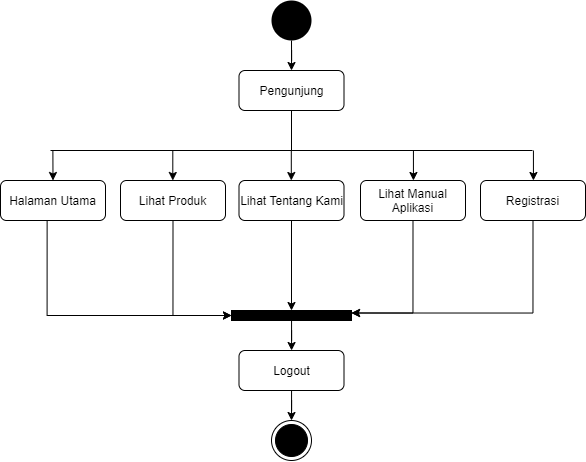

The diagram above was exported from draw.io. Its source (the exported page's mxGraphModel, read from the mxfile embedded in the PNG):
<mxGraphModel dx="904" dy="567" grid="1" gridSize="10" guides="1" tooltips="1" connect="1" arrows="1" fold="1" page="1" pageScale="1" pageWidth="827" pageHeight="1169" math="0" shadow="0">
  <root>
    <mxCell id="OXjKaU-0hJydsWj1zAb--0" />
    <mxCell id="OXjKaU-0hJydsWj1zAb--1" parent="OXjKaU-0hJydsWj1zAb--0" />
    <mxCell id="ydPA2KwkFVCWDy2J1yg4-0" style="edgeStyle=orthogonalEdgeStyle;rounded=0;orthogonalLoop=1;jettySize=auto;html=1;entryX=0.5;entryY=0;entryDx=0;entryDy=0;" edge="1" parent="OXjKaU-0hJydsWj1zAb--1" source="ydPA2KwkFVCWDy2J1yg4-1" target="ydPA2KwkFVCWDy2J1yg4-2">
      <mxGeometry relative="1" as="geometry">
        <mxPoint x="300" y="389.9999999999999" as="targetPoint" />
      </mxGeometry>
    </mxCell>
    <mxCell id="ydPA2KwkFVCWDy2J1yg4-1" value="" style="ellipse;fillColor=#000000;strokeColor=none;" vertex="1" parent="OXjKaU-0hJydsWj1zAb--1">
      <mxGeometry x="271" y="320" width="40" height="40" as="geometry" />
    </mxCell>
    <mxCell id="ydPA2KwkFVCWDy2J1yg4-2" value="Pengunjung" style="rounded=1;whiteSpace=wrap;html=1;" vertex="1" parent="OXjKaU-0hJydsWj1zAb--1">
      <mxGeometry x="238.5" y="390" width="105" height="40" as="geometry" />
    </mxCell>
    <mxCell id="ydPA2KwkFVCWDy2J1yg4-3" style="edgeStyle=orthogonalEdgeStyle;rounded=0;orthogonalLoop=1;jettySize=auto;html=1;entryX=0;entryY=0.5;entryDx=0;entryDy=0;exitX=0.444;exitY=0.975;exitDx=0;exitDy=0;exitPerimeter=0;" edge="1" parent="OXjKaU-0hJydsWj1zAb--1" source="ydPA2KwkFVCWDy2J1yg4-4" target="ydPA2KwkFVCWDy2J1yg4-10">
      <mxGeometry relative="1" as="geometry">
        <mxPoint x="117.87" y="635" as="targetPoint" />
      </mxGeometry>
    </mxCell>
    <mxCell id="ydPA2KwkFVCWDy2J1yg4-4" value="Halaman Utama" style="rounded=1;whiteSpace=wrap;html=1;" vertex="1" parent="OXjKaU-0hJydsWj1zAb--1">
      <mxGeometry y="500" width="105" height="40" as="geometry" />
    </mxCell>
    <mxCell id="ydPA2KwkFVCWDy2J1yg4-5" style="edgeStyle=orthogonalEdgeStyle;rounded=0;orthogonalLoop=1;jettySize=auto;html=1;entryX=0;entryY=0.5;entryDx=0;entryDy=0;exitX=0.5;exitY=1;exitDx=0;exitDy=0;" edge="1" parent="OXjKaU-0hJydsWj1zAb--1" source="ydPA2KwkFVCWDy2J1yg4-6" target="ydPA2KwkFVCWDy2J1yg4-10">
      <mxGeometry relative="1" as="geometry">
        <mxPoint x="172.5" y="570" as="targetPoint" />
      </mxGeometry>
    </mxCell>
    <mxCell id="ydPA2KwkFVCWDy2J1yg4-6" value="Lihat Produk" style="rounded=1;whiteSpace=wrap;html=1;" vertex="1" parent="OXjKaU-0hJydsWj1zAb--1">
      <mxGeometry x="120" y="500" width="105" height="40" as="geometry" />
    </mxCell>
    <mxCell id="ydPA2KwkFVCWDy2J1yg4-7" style="edgeStyle=orthogonalEdgeStyle;rounded=0;orthogonalLoop=1;jettySize=auto;html=1;entryX=0.5;entryY=0;entryDx=0;entryDy=0;exitX=0.5;exitY=1;exitDx=0;exitDy=0;" edge="1" parent="OXjKaU-0hJydsWj1zAb--1" source="ydPA2KwkFVCWDy2J1yg4-8" target="ydPA2KwkFVCWDy2J1yg4-10">
      <mxGeometry relative="1" as="geometry">
        <mxPoint x="117.87" y="635" as="targetPoint" />
      </mxGeometry>
    </mxCell>
    <mxCell id="ydPA2KwkFVCWDy2J1yg4-8" value="Lihat Tentang Kami" style="rounded=1;whiteSpace=wrap;html=1;" vertex="1" parent="OXjKaU-0hJydsWj1zAb--1">
      <mxGeometry x="238.5" y="500" width="105" height="40" as="geometry" />
    </mxCell>
    <mxCell id="ydPA2KwkFVCWDy2J1yg4-9" style="edgeStyle=orthogonalEdgeStyle;rounded=0;orthogonalLoop=1;jettySize=auto;html=1;" edge="1" parent="OXjKaU-0hJydsWj1zAb--1" source="ydPA2KwkFVCWDy2J1yg4-10" target="ydPA2KwkFVCWDy2J1yg4-12">
      <mxGeometry relative="1" as="geometry" />
    </mxCell>
    <mxCell id="ydPA2KwkFVCWDy2J1yg4-10" value="" style="rounded=0;whiteSpace=wrap;html=1;fillColor=#000000;" vertex="1" parent="OXjKaU-0hJydsWj1zAb--1">
      <mxGeometry x="231" y="630" width="120" height="10" as="geometry" />
    </mxCell>
    <mxCell id="ydPA2KwkFVCWDy2J1yg4-11" style="edgeStyle=orthogonalEdgeStyle;rounded=0;orthogonalLoop=1;jettySize=auto;html=1;" edge="1" parent="OXjKaU-0hJydsWj1zAb--1" source="ydPA2KwkFVCWDy2J1yg4-12" target="ydPA2KwkFVCWDy2J1yg4-13">
      <mxGeometry relative="1" as="geometry" />
    </mxCell>
    <mxCell id="ydPA2KwkFVCWDy2J1yg4-12" value="Logout" style="rounded=1;whiteSpace=wrap;html=1;" vertex="1" parent="OXjKaU-0hJydsWj1zAb--1">
      <mxGeometry x="238.5" y="670" width="105" height="40" as="geometry" />
    </mxCell>
    <mxCell id="ydPA2KwkFVCWDy2J1yg4-13" value="" style="ellipse;html=1;shape=endState;fillColor=#000000;strokeColor=#000000;" vertex="1" parent="OXjKaU-0hJydsWj1zAb--1">
      <mxGeometry x="271" y="740" width="40" height="40" as="geometry" />
    </mxCell>
    <mxCell id="ydPA2KwkFVCWDy2J1yg4-14" value="" style="endArrow=classic;html=1;entryX=0.5;entryY=0;entryDx=0;entryDy=0;" edge="1" parent="OXjKaU-0hJydsWj1zAb--1" target="ydPA2KwkFVCWDy2J1yg4-4">
      <mxGeometry width="50" height="50" relative="1" as="geometry">
        <mxPoint x="52.379999999999995" y="469.9999999999999" as="sourcePoint" />
        <mxPoint x="173.13" y="460" as="targetPoint" />
      </mxGeometry>
    </mxCell>
    <mxCell id="ydPA2KwkFVCWDy2J1yg4-15" value="" style="endArrow=classic;html=1;entryX=0.5;entryY=0;entryDx=0;entryDy=0;" edge="1" parent="OXjKaU-0hJydsWj1zAb--1">
      <mxGeometry width="50" height="50" relative="1" as="geometry">
        <mxPoint x="290.7999999999997" y="469.9999999999999" as="sourcePoint" />
        <mxPoint x="290.7999999999997" y="499.9999999999999" as="targetPoint" />
      </mxGeometry>
    </mxCell>
    <mxCell id="ydPA2KwkFVCWDy2J1yg4-16" value="" style="endArrow=classic;html=1;entryX=0.5;entryY=0;entryDx=0;entryDy=0;" edge="1" parent="OXjKaU-0hJydsWj1zAb--1">
      <mxGeometry width="50" height="50" relative="1" as="geometry">
        <mxPoint x="412.92999999999984" y="469.9999999999999" as="sourcePoint" />
        <mxPoint x="412.92999999999984" y="499.9999999999999" as="targetPoint" />
      </mxGeometry>
    </mxCell>
    <mxCell id="ydPA2KwkFVCWDy2J1yg4-17" value="" style="endArrow=classic;html=1;entryX=0.5;entryY=0;entryDx=0;entryDy=0;" edge="1" parent="OXjKaU-0hJydsWj1zAb--1">
      <mxGeometry width="50" height="50" relative="1" as="geometry">
        <mxPoint x="532.9299999999998" y="469.9999999999999" as="sourcePoint" />
        <mxPoint x="532.9299999999998" y="499.9999999999999" as="targetPoint" />
      </mxGeometry>
    </mxCell>
    <mxCell id="ydPA2KwkFVCWDy2J1yg4-18" value="" style="endArrow=none;html=1;exitX=0.5;exitY=1;exitDx=0;exitDy=0;" edge="1" parent="OXjKaU-0hJydsWj1zAb--1" source="ydPA2KwkFVCWDy2J1yg4-2">
      <mxGeometry width="50" height="50" relative="1" as="geometry">
        <mxPoint x="233" y="450" as="sourcePoint" />
        <mxPoint x="291" y="470" as="targetPoint" />
      </mxGeometry>
    </mxCell>
    <mxCell id="ydPA2KwkFVCWDy2J1yg4-19" value="" style="endArrow=none;html=1;" edge="1" parent="OXjKaU-0hJydsWj1zAb--1">
      <mxGeometry width="50" height="50" relative="1" as="geometry">
        <mxPoint x="50" y="470" as="sourcePoint" />
        <mxPoint x="532" y="470" as="targetPoint" />
      </mxGeometry>
    </mxCell>
    <mxCell id="ydPA2KwkFVCWDy2J1yg4-20" style="edgeStyle=orthogonalEdgeStyle;rounded=0;orthogonalLoop=1;jettySize=auto;html=1;entryX=1;entryY=0.25;entryDx=0;entryDy=0;exitX=0.5;exitY=1;exitDx=0;exitDy=0;" edge="1" parent="OXjKaU-0hJydsWj1zAb--1" source="ydPA2KwkFVCWDy2J1yg4-21" target="ydPA2KwkFVCWDy2J1yg4-10">
      <mxGeometry relative="1" as="geometry">
        <mxPoint x="177.87" y="630" as="targetPoint" />
      </mxGeometry>
    </mxCell>
    <mxCell id="ydPA2KwkFVCWDy2J1yg4-21" value="Lihat Manual Aplikasi" style="rounded=1;whiteSpace=wrap;html=1;" vertex="1" parent="OXjKaU-0hJydsWj1zAb--1">
      <mxGeometry x="360" y="500" width="105" height="40" as="geometry" />
    </mxCell>
    <mxCell id="ydPA2KwkFVCWDy2J1yg4-22" style="edgeStyle=orthogonalEdgeStyle;rounded=0;orthogonalLoop=1;jettySize=auto;html=1;entryX=1;entryY=0.25;entryDx=0;entryDy=0;exitX=0.5;exitY=1;exitDx=0;exitDy=0;" edge="1" parent="OXjKaU-0hJydsWj1zAb--1" source="ydPA2KwkFVCWDy2J1yg4-23" target="ydPA2KwkFVCWDy2J1yg4-10">
      <mxGeometry relative="1" as="geometry" />
    </mxCell>
    <mxCell id="ydPA2KwkFVCWDy2J1yg4-23" value="Registrasi" style="rounded=1;whiteSpace=wrap;html=1;" vertex="1" parent="OXjKaU-0hJydsWj1zAb--1">
      <mxGeometry x="480" y="500" width="105" height="40" as="geometry" />
    </mxCell>
    <mxCell id="ydPA2KwkFVCWDy2J1yg4-26" value="" style="endArrow=classic;html=1;entryX=0.5;entryY=0;entryDx=0;entryDy=0;" edge="1" parent="OXjKaU-0hJydsWj1zAb--1">
      <mxGeometry width="50" height="50" relative="1" as="geometry">
        <mxPoint x="172.30000000000007" y="469.9999999999999" as="sourcePoint" />
        <mxPoint x="172.30000000000007" y="499.9999999999999" as="targetPoint" />
      </mxGeometry>
    </mxCell>
  </root>
</mxGraphModel>